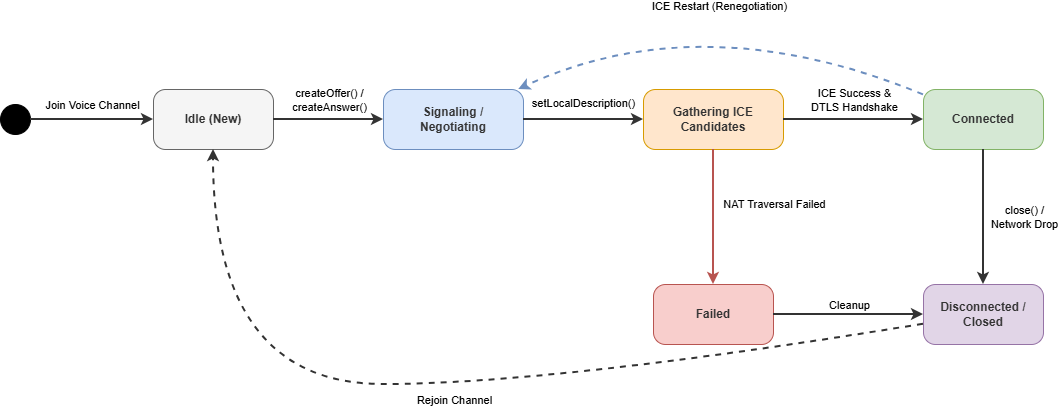

The diagram above was exported from draw.io. Its source (the exported page's mxGraphModel, read from the mxfile embedded in the PNG):
<mxGraphModel dx="2344" dy="586" grid="1" gridSize="10" guides="1" tooltips="1" connect="1" arrows="1" fold="1" page="1" pageScale="1" pageWidth="1200" pageHeight="600" math="0" shadow="0">
  <root>
    <mxCell id="0" />
    <mxCell id="1" parent="0" />
    <mxCell id="initial" parent="1" style="ellipse;whiteSpace=wrap;html=1;aspect=fixed;fillColor=#000000;" value="" vertex="1">
      <mxGeometry height="30" width="30" x="-3" y="200" as="geometry" />
    </mxCell>
    <mxCell id="idle" parent="1" style="rounded=1;whiteSpace=wrap;html=1;fillColor=#f5f5f5;strokeColor=#666666;fontColor=#333333;arcSize=20;" value="&lt;b&gt;Idle (New)&lt;/b&gt;" vertex="1">
      <mxGeometry height="60" width="120" x="150" y="185" as="geometry" />
    </mxCell>
    <mxCell id="signaling" parent="1" style="rounded=1;whiteSpace=wrap;html=1;fillColor=#dae8fc;strokeColor=#6c8ebf;fontColor=#333333;arcSize=20;" value="&lt;b&gt;Signaling /&lt;br&gt;Negotiating&lt;/b&gt;" vertex="1">
      <mxGeometry height="60" width="140" x="380" y="185" as="geometry" />
    </mxCell>
    <mxCell id="gathering" parent="1" style="rounded=1;whiteSpace=wrap;html=1;fillColor=#ffe6cc;strokeColor=#d79b00;fontColor=#333333;arcSize=20;" value="&lt;b&gt;Gathering ICE&lt;br&gt;Candidates&lt;/b&gt;" vertex="1">
      <mxGeometry height="60" width="140" x="640" y="185" as="geometry" />
    </mxCell>
    <mxCell id="connected" parent="1" style="rounded=1;whiteSpace=wrap;html=1;fillColor=#d5e8d4;strokeColor=#82b366;fontColor=#333333;arcSize=20;" value="&lt;b&gt;Connected&lt;/b&gt;" vertex="1">
      <mxGeometry height="60" width="120" x="920" y="185" as="geometry" />
    </mxCell>
    <mxCell id="disconnected" parent="1" style="rounded=1;whiteSpace=wrap;html=1;fillColor=#e1d5e7;strokeColor=#9673a6;fontColor=#333333;arcSize=20;" value="&lt;b&gt;Disconnected /&lt;br&gt;Closed&lt;/b&gt;" vertex="1">
      <mxGeometry height="60" width="120" x="920" y="380" as="geometry" />
    </mxCell>
    <mxCell id="failed" parent="1" style="rounded=1;whiteSpace=wrap;html=1;fillColor=#f8cecc;strokeColor=#b85450;fontColor=#333333;arcSize=20;" value="&lt;b&gt;Failed&lt;/b&gt;" vertex="1">
      <mxGeometry height="60" width="120" x="650" y="380" as="geometry" />
    </mxCell>
    <mxCell id="e_init_idle" edge="1" parent="1" source="initial" style="endArrow=classic;html=1;curved=1;strokeWidth=2;strokeColor=#333333;" target="idle">
      <mxGeometry relative="1" as="geometry" />
    </mxCell>
    <mxCell id="l_init_idle" connectable="0" parent="e_init_idle" style="edgeLabel;html=1;align=center;verticalAlign=middle;resizable=0;points=[];" value="Join Voice Channel" vertex="1">
      <mxGeometry relative="1" as="geometry">
        <mxPoint y="-15" as="offset" />
      </mxGeometry>
    </mxCell>
    <mxCell id="e_idle_sig" edge="1" parent="1" source="idle" style="endArrow=classic;html=1;curved=1;strokeWidth=2;strokeColor=#333333;" target="signaling">
      <mxGeometry relative="1" as="geometry" />
    </mxCell>
    <mxCell id="l_idle_sig" connectable="0" parent="e_idle_sig" style="edgeLabel;html=1;align=center;verticalAlign=middle;resizable=0;points=[];" value="createOffer() /&#10;createAnswer()" vertex="1">
      <mxGeometry relative="1" as="geometry">
        <mxPoint y="-20" as="offset" />
      </mxGeometry>
    </mxCell>
    <mxCell id="e_sig_gath" edge="1" parent="1" source="signaling" style="endArrow=classic;html=1;curved=1;strokeWidth=2;strokeColor=#333333;" target="gathering">
      <mxGeometry relative="1" as="geometry" />
    </mxCell>
    <mxCell id="l_sig_gath" connectable="0" parent="e_sig_gath" style="edgeLabel;html=1;align=center;verticalAlign=middle;resizable=0;points=[];" value="setLocalDescription()" vertex="1">
      <mxGeometry relative="1" as="geometry">
        <mxPoint x="-1" y="-17" as="offset" />
      </mxGeometry>
    </mxCell>
    <mxCell id="e_gath_conn" edge="1" parent="1" source="gathering" style="endArrow=classic;html=1;curved=1;strokeWidth=2;strokeColor=#333333;" target="connected">
      <mxGeometry relative="1" as="geometry" />
    </mxCell>
    <mxCell id="l_gath_conn" connectable="0" parent="e_gath_conn" style="edgeLabel;html=1;align=center;verticalAlign=middle;resizable=0;points=[];" value="ICE Success &amp;&#10;DTLS Handshake" vertex="1">
      <mxGeometry relative="1" as="geometry">
        <mxPoint y="-20" as="offset" />
      </mxGeometry>
    </mxCell>
    <mxCell id="e_gath_fail" edge="1" parent="1" source="gathering" style="endArrow=classic;html=1;curved=1;strokeWidth=2;strokeColor=#b85450;" target="failed">
      <mxGeometry relative="1" as="geometry" />
    </mxCell>
    <mxCell id="l_gath_fail" connectable="0" parent="e_gath_fail" style="edgeLabel;html=1;align=center;verticalAlign=middle;resizable=0;points=[];" value="NAT Traversal Failed" vertex="1">
      <mxGeometry relative="1" x="-0.2" as="geometry">
        <mxPoint x="60" as="offset" />
      </mxGeometry>
    </mxCell>
    <mxCell id="e_conn_disc" edge="1" parent="1" source="connected" style="endArrow=classic;html=1;curved=1;strokeWidth=2;strokeColor=#333333;" target="disconnected">
      <mxGeometry relative="1" as="geometry" />
    </mxCell>
    <mxCell id="l_conn_disc" connectable="0" parent="e_conn_disc" style="edgeLabel;html=1;align=center;verticalAlign=middle;resizable=0;points=[];" value="close() /&#10;Network Drop" vertex="1">
      <mxGeometry relative="1" as="geometry">
        <mxPoint x="40" as="offset" />
      </mxGeometry>
    </mxCell>
    <mxCell id="e_fail_disc" edge="1" parent="1" source="failed" style="endArrow=classic;html=1;curved=1;strokeWidth=2;strokeColor=#333333;" target="disconnected">
      <mxGeometry relative="1" as="geometry" />
    </mxCell>
    <mxCell id="l_fail_disc" connectable="0" parent="e_fail_disc" style="edgeLabel;html=1;align=center;verticalAlign=middle;resizable=0;points=[];" value="Cleanup" vertex="1">
      <mxGeometry relative="1" as="geometry">
        <mxPoint y="-10" as="offset" />
      </mxGeometry>
    </mxCell>
    <mxCell id="e_conn_sig" edge="1" parent="1" source="connected" style="endArrow=classic;html=1;curved=1;strokeWidth=2;strokeColor=#6c8ebf;dashed=1;" target="signaling">
      <mxGeometry relative="1" as="geometry">
        <Array as="points">
          <mxPoint x="700" y="100" />
        </Array>
      </mxGeometry>
    </mxCell>
    <mxCell id="l_conn_sig" connectable="0" parent="e_conn_sig" style="edgeLabel;html=1;align=center;verticalAlign=middle;resizable=0;points=[];" value="ICE Restart (Renegotiation)" vertex="1">
      <mxGeometry relative="1" as="geometry">
        <mxPoint y="-5" as="offset" />
      </mxGeometry>
    </mxCell>
    <mxCell id="e_disc_idle" edge="1" parent="1" source="disconnected" style="endArrow=classic;html=1;curved=1;strokeWidth=2;strokeColor=#333333;dashed=1;" target="idle">
      <mxGeometry relative="1" as="geometry">
        <Array as="points">
          <mxPoint x="550" y="480" />
          <mxPoint x="210" y="480" />
        </Array>
      </mxGeometry>
    </mxCell>
    <mxCell id="l_disc_idle" connectable="0" parent="e_disc_idle" style="edgeLabel;html=1;align=center;verticalAlign=middle;resizable=0;points=[];" value="Rejoin Channel" vertex="1">
      <mxGeometry relative="1" as="geometry">
        <mxPoint y="15" as="offset" />
      </mxGeometry>
    </mxCell>
  </root>
</mxGraphModel>